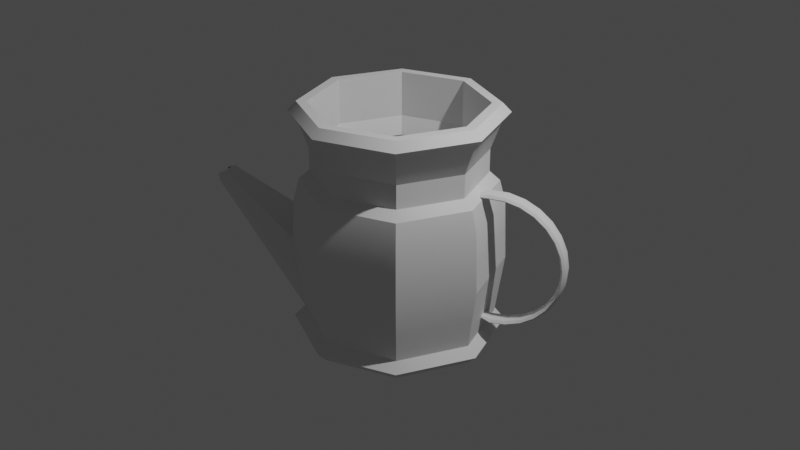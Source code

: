 # Source: wateringcan.blend  (saved by Blender 3.5.10; exported with 4.5.12 LTS)
import bpy
from mathutils import Matrix  # noqa: F401  (used for matrix-valued properties, if any)

bpy.ops.wm.read_factory_settings(use_empty=True)
scene = bpy.context.scene
scene.name = 'Scene'

# ---- collections
col_collection = bpy.data.collections.new('Collection'); scene.collection.children.link(col_collection)

# ---- node groups
ng_auto_smooth = bpy.data.node_groups.new('Auto Smooth', 'GeometryNodeTree')
_s = ng_auto_smooth.interface.new_socket(name='Geometry', in_out='OUTPUT', socket_type='NodeSocketGeometry')
_s = ng_auto_smooth.interface.new_socket(name='Geometry', in_out='INPUT', socket_type='NodeSocketGeometry')
_s = ng_auto_smooth.interface.new_socket(name='Angle', in_out='INPUT', socket_type='NodeSocketFloat')
_s.subtype = 'ANGLE'
_s.min_value = 0.0
_s.max_value = 3.142
ng_auto_smooth.is_modifier = True
_N = ng_auto_smooth.nodes; _L = ng_auto_smooth.links
n0 = _N.new('NodeGroupOutput'); n0.name = 'Group Output'; n0.location = (480, -100)
n1 = _N.new('NodeGroupInput'); n1.name = 'Group Input'; n1.location = (-420, -300)
n2 = _N.new('NodeGroupInput'); n2.name = 'Group Input.001'; n2.location = (-60, -100)
n3 = _N.new('GeometryNodeSetShadeSmooth'); n3.name = 'Set Shade Smooth'; n3.location = (120, -100)
n3.domain = 'EDGE'
n4 = _N.new('GeometryNodeSetShadeSmooth'); n4.name = 'Set Shade Smooth.001'; n4.location = (300, -100)
n5 = _N.new('GeometryNodeInputMeshEdgeAngle'); n5.name = 'Edge Angle'; n5.location = (-420, -220)
n6 = _N.new('GeometryNodeInputEdgeSmooth'); n6.name = 'Is Edge Smooth'; n6.location = (-60, -160)
n7 = _N.new('GeometryNodeInputShadeSmooth'); n7.name = 'Is Face Smooth'; n7.location = (-240, -340)
n8 = _N.new('FunctionNodeBooleanMath'); n8.name = 'Boolean Math'; n8.location = (-60, -220)
n9 = _N.new('FunctionNodeCompare'); n9.name = 'Compare'; n9.location = (-240, -180)
n9.operation = 'LESS_EQUAL'
_L.new(n5.outputs[0], n9.inputs[0])
_L.new(n4.outputs[0], n0.inputs[0])
_L.new(n1.outputs[1], n9.inputs[1])
_L.new(n9.outputs[0], n8.inputs[0])
_L.new(n7.outputs[0], n8.inputs[1])
_L.new(n2.outputs[0], n3.inputs[0])
_L.new(n6.outputs[0], n3.inputs[1])
_L.new(n3.outputs[0], n4.inputs[0])
_L.new(n8.outputs[0], n3.inputs[2])
n0.is_active_output = True

# ---- world
world_world = bpy.data.worlds.new('World'); scene.world = world_world
world_world.use_nodes = True; world_world.node_tree.nodes.clear()
_N = world_world.node_tree.nodes; _L = world_world.node_tree.links
n0 = _N.new('ShaderNodeOutputWorld'); n0.name = 'World Output'; n0.location = (300, 300)
n1 = _N.new('ShaderNodeBackground'); n1.name = 'Background'; n1.location = (10, 300)
n1.inputs[0].default_value = (0.05088, 0.05088, 0.05088, 1.0)
_L.new(n1.outputs[0], n0.inputs[0])
n0.is_active_output = True
world_world.color = (0.05088, 0.05088, 0.05088)
world_world.use_sun_shadow = False
world_world.sun_shadow_jitter_overblur = 0.0

# ---- cameras
cam_camera = bpy.data.cameras.new('Camera')
cam_camera.clip_end = 100.0
cam_camera.ortho_scale = 7.314

# ---- lights
light_light = bpy.data.lights.new('Light', 'POINT')
light_light.transmission_factor = 0.0
light_light.energy = 1000.0
light_light.shadow_soft_size = 0.1
light_light.shadow_maximum_resolution = 0.006
light_light.use_absolute_resolution = True

# ---- meshes
me_cylinder = bpy.data.meshes.new('Cylinder')
me_cylinder.from_pydata([(0.0, 1.0, -1.0), (0.0, 0.8939, 1.0), (0.7071, 0.7071, -1.0), (0.6321, 0.6321, 1.0), (1.0, 0.0, -1.0), (0.8939, 0.0, 1.0), (0.7071, -0.7071, -1.0), (0.6321, -0.6321, 1.0), (0.0, -1.0, -1.0), (0.0, -0.8939, 1.0), (-0.7071, -0.7071, -1.0), (-0.6321, -0.6321, 1.0), (-1.0, 0.0, -1.0), (-0.8939, 0.0, 1.0), (-0.7071, 0.7071, -1.0), (-0.6321, 0.6321, 1.0), (-6.718e-10, 1.09, -0.3333), (-2.309e-09, 1.002, 0.3518), (0.7088, 0.7088, 0.3518), (0.7709, 0.7709, -0.3333), (1.002, 0.0, 0.3518), (1.09, 0.0, -0.3333), (0.7088, -0.7088, 0.3518), (0.7709, -0.7709, -0.3333), (-2.309e-09, -1.002, 0.3518), (-6.718e-10, -1.09, -0.3333), (-0.7088, -0.7088, 0.3518), (-0.9677, -0.6262, -0.2897), (-1.002, 0.0, 0.3518), (-1.119, -0.1856, -0.2883), (-0.7088, 0.7088, 0.3518), (-0.7709, 0.7709, -0.3333), (0.7828, 0.7828, -0.9163), (1.107, 0.0, -0.9163), (0.7828, -0.7828, -0.9163), (-7.974e-10, -1.107, -0.9163), (-0.7828, -0.7828, -0.9163), (-1.107, 0.0, -0.9163), (-0.7828, 0.7828, -0.9163), (-7.974e-10, 1.107, -0.9163), (7.14e-10, 1.064, 0.1667), (0.7523, 0.7523, 0.1667), (1.064, 0.0, 0.1667), (0.7523, -0.7523, 0.1667), (7.14e-10, -1.064, 0.1667), (-0.7523, -0.7523, 0.1667), (-1.064, 0.0, 0.1667), (-0.7523, 0.7523, 0.1667), (0.0, 1.0, -0.8419), (0.7071, 0.7071, -0.8419), (1.0, 0.0, -0.8419), (0.7071, -0.7071, -0.8419), (0.0, -1.0, -0.8419), (-0.7264, -0.6768, -0.8431), (-1.0, -0.0006099, -0.8412), (-0.7071, 0.7071, -0.8419), (-1.964e-09, 0.8243, 0.4673), (0.5829, 0.5829, 0.4673), (0.8243, 0.0, 0.4673), (0.5829, -0.5829, 0.4673), (-1.964e-09, -0.8243, 0.4673), (-0.5829, -0.5829, 0.4673), (-0.8243, 0.0, 0.4673), (-0.5829, 0.5829, 0.4673), (-6.442e-10, 1.086, 0.9277), (0.7682, 0.7682, 0.9277), (1.086, 0.0, 0.9277), (0.7682, -0.7682, 0.9277), (-6.442e-10, -1.086, 0.9277), (-0.7682, -0.7682, 0.9277), (-1.086, 0.0, 0.9277), (-0.7682, 0.7682, 0.9277), (0.7071, 0.7071, 0.851), (1.0, 0.0, 0.851), (0.7071, -0.7071, 0.851), (0.0, -1.0, 0.851), (-0.7071, -0.7071, 0.851), (-1.0, 0.0, 0.851), (-0.7071, 0.7071, 0.851), (0.0, 1.0, 0.851), (0.7071, 0.7071, 1.0), (0.0, 1.0, 1.0), (1.0, 0.0, 1.0), (0.7071, -0.7071, 1.0), (0.0, -1.0, 1.0), (-0.7071, -0.7071, 1.0), (-1.0, 0.0, 1.0), (-0.7071, 0.7071, 1.0), (0.6321, 0.6321, -0.9391), (0.0, 0.8939, -0.9391), (0.8939, 0.0, -0.9391), (0.6321, -0.6321, -0.9391), (0.0, -0.8939, -0.9391), (-0.6321, -0.6321, -0.9391), (-0.8939, 0.0, -0.9391), (-0.6321, 0.6321, -0.9391), (-1.045, -0.0006099, -0.5872), (1.045, 0.0, -0.5876), (0.739, 0.739, -0.5876), (-0.8582, -0.3423, -0.8419), (-3.359e-10, 1.045, -0.5876), (-1.027, -0.4072, -0.2884), (-0.8582, -0.3423, 1.0), (-0.8582, -0.3423, -1.0), (-0.7672, -0.306, -0.9391), (-3.359e-10, -1.045, -0.5876), (-0.9324, -0.3719, 0.9277), (-0.9501, -0.3789, -0.9163), (-0.7074, -0.2822, 0.4673), (-0.7672, -0.306, 1.0), (0.739, -0.739, -0.5876), (-0.8602, -0.3431, 0.3518), (-0.913, -0.3642, 0.1667), (-0.8582, -0.3423, 0.851), (-0.7644, -0.7149, -0.5891), (-0.739, 0.739, -0.5876), (-1.407, 0.1941, 1.343), (-1.5, 0.1839, 1.46), (-1.305, 0.163, 1.425), (-1.363, -0.1793, 1.327), (-1.387, -0.1852, 1.336), (-1.251, -0.1089, 1.418), (-1.221, -0.008434, 1.413), (-1.529, -0.1726, 1.459), (-1.599, -0.09476, 1.47), (-1.59, 0.1096, 1.469), (-1.38, -0.2433, 1.472), (-1.496, -0.2049, 1.504), (-1.892, -0.7422, 0.1407), (-1.918, -0.6785, 0.1404), (-1.914, -0.8394, 0.1243), (-1.907, -0.8334, 0.08193), (-1.977, -0.6894, 0.1241), (-1.967, -0.6883, 0.08193), (-1.938, -0.7579, 0.08212), (-1.864, -0.8097, 0.1404), (-1.868, -0.732, 0.1485), (-1.902, -0.6475, 0.1482), (-1.901, -0.8642, 0.1239), (-1.893, -0.8555, 0.05454), (-1.985, -0.6626, 0.1239), (-1.972, -0.6626, 0.05454), (-1.934, -0.7562, 0.05479), (-1.83, -0.8218, 0.1482), (-1.046, -0.0008516, -0.5907), (-1.001, -0.0008516, -0.8447), (-1.152, -0.09901, -0.2916), (-1.986, -0.6629, 0.1204), (-1.973, -0.6629, 0.05106), (-1.903, -0.6477, 0.1447), (-1.978, -0.6896, 0.1206), (-1.919, -0.6788, 0.1369), (0.8536, 0.3536, -1.0), (0.8536, 0.3536, 1.0), (0.9305, 0.3854, -0.3333), (0.8556, 0.3544, 0.3518), (0.9449, 0.3914, -0.9163), (0.9081, 0.3761, 0.1667), (0.8536, 0.3536, -0.8419), (0.7036, 0.2914, 0.4673), (0.9274, 0.3841, 0.9277), (0.8536, 0.3536, 0.851), (0.763, 0.3161, 1.0), (0.763, 0.3161, -0.9391), (0.892, 0.3695, -0.5876), (0.7616, 0.7616, -0.08333), (1.077, 0.0, -0.08333), (0.7616, -0.7616, -0.08333), (2.109e-11, -1.077, -0.08333), (-0.86, -0.6892, -0.06152), (-1.091, -0.09282, -0.06084), (-0.7616, 0.7616, -0.08333), (2.109e-11, 1.077, -0.08333), (-0.9699, -0.3857, -0.06087), (0.9193, 0.3808, -0.08333), (0.932, 0.3819, -0.3333), (0.932, 0.3819, -0.3333)], [(132, 133)], [(64, 81, 80, 65), (160, 153, 82, 66), (66, 82, 83, 67), (67, 83, 84, 68), (68, 84, 85, 69), (106, 102, 86, 70), (15, 13, 94, 95), (70, 86, 87, 71), (71, 87, 81, 64), (0, 2, 152, 4, 6, 8, 10, 103, 12, 14), (115, 31, 16, 100), (47, 30, 17, 40), (96, 29, 31, 115), (46, 28, 30, 47), (101, 29, 137, 136), (112, 111, 28, 46), (105, 25, 27, 114), (44, 24, 26, 45), (110, 23, 25, 105), (43, 22, 24, 44), (97, 21, 23, 110), (42, 20, 22, 43), (157, 155, 20, 42), (100, 16, 19, 98), (40, 17, 18, 41), (0, 39, 32, 2), (152, 156, 33, 4), (4, 33, 34, 6), (6, 34, 35, 8), (8, 35, 36, 10), (103, 107, 37, 12), (12, 37, 38, 14), (14, 38, 39, 0), (172, 40, 41, 165), (174, 157, 42, 166), (166, 42, 43, 167), (167, 43, 44, 168), (168, 44, 45, 169), (173, 112, 46, 170), (170, 46, 47, 171), (171, 47, 40, 172), (39, 48, 49, 32), (156, 158, 50, 33), (33, 50, 51, 34), (34, 51, 52, 35), (35, 52, 53, 36), (107, 99, 54, 37), (37, 54, 55, 38), (38, 55, 48, 39), (30, 63, 56, 17), (28, 62, 63, 30), (111, 108, 62, 28), (24, 60, 61, 26), (22, 59, 60, 24), (20, 58, 59, 22), (155, 159, 58, 20), (17, 56, 57, 18), (78, 71, 64, 79), (77, 70, 71, 78), (113, 106, 70, 77), (75, 68, 69, 76), (74, 67, 68, 75), (73, 66, 67, 74), (161, 160, 66, 73), (79, 64, 65, 72), (56, 79, 72, 57), (159, 161, 73, 58), (58, 73, 74, 59), (59, 74, 75, 60), (60, 75, 76, 61), (108, 113, 77, 62), (62, 77, 78, 63), (63, 78, 79, 56), (1, 3, 80, 81), (162, 5, 82, 153), (5, 7, 83, 82), (7, 9, 84, 83), (9, 11, 85, 84), (109, 13, 86, 102), (13, 15, 87, 86), (15, 1, 81, 87), (88, 89, 95, 94, 104, 93, 92, 91, 90, 163), (11, 9, 92, 93), (7, 5, 90, 91), (3, 1, 89, 88), (1, 15, 95, 89), (109, 11, 93, 104), (9, 7, 91, 92), (162, 3, 88, 163), (54, 99, 142, 141), (52, 105, 114, 53), (51, 110, 105, 52), (50, 97, 110, 51), (158, 164, 97, 50), (76, 69, 106, 113), (61, 76, 113, 108), (10, 36, 107, 103), (48, 100, 98, 49), (13, 109, 104, 94), (169, 45, 112, 173), (36, 53, 99, 107), (45, 26, 111, 112), (27, 101, 136, 143), (69, 85, 102, 106), (11, 109, 102, 85), (29, 96, 144, 146), (55, 115, 100, 48), (54, 96, 115, 55), (26, 61, 108, 111), (114, 27, 143, 138), (141, 133, 150, 147), (53, 114, 138, 139), (99, 53, 139, 142), (129, 128, 136, 137), (130, 131, 139, 138), (151, 129, 137, 147, 150), (134, 133, 141, 142), (135, 130, 138, 143), (128, 135, 143, 136), (131, 134, 142, 139), (144, 145, 148, 147), (146, 144, 147, 149), (49, 98, 164, 158), (54, 141, 148, 145), (96, 54, 145, 144), (141, 140, 147, 148), (137, 29, 146, 149), (5, 162, 163, 90), (3, 162, 153, 80), (57, 72, 161, 159), (72, 65, 160, 161), (18, 57, 159, 155), (32, 49, 158, 156), (165, 41, 157, 174), (2, 32, 156, 152), (41, 18, 155, 157), (19, 175, 164, 98), (65, 80, 153, 160), (19, 165, 174, 154), (27, 169, 173, 101), (31, 171, 172, 16), (29, 170, 171, 31), (101, 173, 170, 29), (25, 168, 169, 27), (23, 167, 168, 25), (21, 166, 167, 23), (154, 174, 166, 21, 176), (16, 172, 165, 19), (21, 175, 19, 154, 176), (164, 175, 21, 97)])
me_cylinder.polygons.foreach_set('use_smooth', [True] * 150)
_uv = me_cylinder.uv_layers.new(name='UVMap')
_uv.uv.foreach_set('vector', [0.358, 0.2781, 0.3626, 0.2889, 0.289, 0.3625, 0.2781, 0.358, 0.2781, 0.4145, 0.289, 0.4145, 0.289, 0.4665, 0.2781, 0.471, 0.2781, 0.471, 0.289, 0.4665, 0.3626, 0.5401, 0.358, 0.5509, 0.358, 0.5509, 0.3626, 0.5401, 0.4666, 0.5401, 0.471, 0.5509, 0.471, 0.5509, 0.4666, 0.5401, 0.5402, 0.4665, 0.5509, 0.471, 0.5509, 0.4127, 0.5402, 0.4128, 0.5402, 0.3625, 0.5509, 0.358, 0.7755, 0.7944, 0.7098, 0.7934, 0.7098, 0.5298, 0.7755, 0.5308, 0.5509, 0.358, 0.5402, 0.3625, 0.4666, 0.2889, 0.471, 0.2781, 0.471, 0.2781, 0.4666, 0.2889, 0.3626, 0.2889, 0.358, 0.2781, 0.01344, 0.08701, 0.08701, 0.01344, 0.139, 0.01344, 0.191, 0.01344, 0.2646, 0.08701, 0.2646, 0.191, 0.191, 0.2646, 0.1374, 0.2646, 0.08701, 0.2646, 0.01344, 0.191, 0.2923, 0.6626, 0.2575, 0.6643, 0.2591, 0.5509, 0.2938, 0.5539, 0.1897, 0.6621, 0.1648, 0.6587, 0.1663, 0.5545, 0.1912, 0.5515, 0.2933, 0.741, 0.253, 0.7596, 0.2575, 0.6643, 0.2923, 0.6626, 0.1908, 0.7419, 0.1659, 0.7339, 0.1648, 0.6587, 0.1897, 0.6621, 0.5961, 0.929, 0.5635, 0.9287, 0.5817, 0.806, 0.5941, 0.8061, 0.03066, 0.6736, 0.005766, 0.6788, 0.008861, 0.6446, 0.03395, 0.6373, 0.127, 0.8242, 0.09212, 0.8256, 0.09014, 0.6802, 0.13, 0.7112, 0.02455, 0.8229, 0.0, 0.8195, 0.002467, 0.7153, 0.02716, 0.7123, 0.13, 0.9041, 0.09528, 0.9089, 0.09212, 0.8256, 0.127, 0.8242, 0.02763, 0.9042, 0.002906, 0.8961, 0.0, 0.8195, 0.02455, 0.8229, 0.456, 0.6334, 0.4214, 0.6311, 0.4226, 0.5509, 0.4572, 0.5566, 0.3535, 0.6325, 0.3284, 0.6357, 0.3296, 0.562, 0.3547, 0.5542, 0.3535, 0.6878, 0.3284, 0.6878, 0.3284, 0.6357, 0.3535, 0.6325, 0.4572, 0.8191, 0.4226, 0.8248, 0.4214, 0.7445, 0.456, 0.7422, 0.3547, 0.8215, 0.3296, 0.8137, 0.3284, 0.7399, 0.3535, 0.7431, 0.01344, 0.08701, 0.0, 0.08144, 0.08144, 1.62e-08, 0.08701, 0.01344, 0.139, 0.01344, 0.139, 1.62e-08, 0.1966, 0.0, 0.191, 0.01344, 0.191, 0.01344, 0.1966, 0.0, 0.2781, 0.08144, 0.2646, 0.08701, 0.2646, 0.08701, 0.2781, 0.08144, 0.2781, 0.1966, 0.2646, 0.191, 0.2646, 0.191, 0.2781, 0.1966, 0.1966, 0.2781, 0.191, 0.2646, 0.1374, 0.2646, 0.1372, 0.2781, 0.08144, 0.2781, 0.08701, 0.2646, 0.08701, 0.2646, 0.08144, 0.2781, 1.62e-08, 0.1966, 0.01344, 0.191, 0.01344, 0.191, 1.62e-08, 0.1966, 0.0, 0.08144, 0.01344, 0.08701, 0.3887, 0.8231, 0.3547, 0.8215, 0.3535, 0.7431, 0.3874, 0.7438, 0.3874, 0.6878, 0.3535, 0.6878, 0.3535, 0.6325, 0.3874, 0.6318, 0.3874, 0.6318, 0.3535, 0.6325, 0.3547, 0.5542, 0.3887, 0.5526, 0.06145, 0.9066, 0.02763, 0.9042, 0.02455, 0.8229, 0.05833, 0.8242, 0.05833, 0.8242, 0.02455, 0.8229, 0.02716, 0.7123, 0.05865, 0.6963, 0.06131, 0.668, 0.03066, 0.6736, 0.03395, 0.6373, 0.06395, 0.6388, 0.2219, 0.7507, 0.1908, 0.7419, 0.1897, 0.6621, 0.2236, 0.6632, 0.2236, 0.6632, 0.1897, 0.6621, 0.1912, 0.5515, 0.2252, 0.5512, 0.3595, 0.0, 0.3651, 0.01344, 0.2916, 0.087, 0.2781, 0.08144, 0.2781, 0.139, 0.2916, 0.139, 0.2916, 0.191, 0.2781, 0.1966, 0.2781, 0.1966, 0.2916, 0.191, 0.3651, 0.2646, 0.3595, 0.2781, 0.3595, 0.2781, 0.3651, 0.2646, 0.4692, 0.2646, 0.4747, 0.2781, 0.4747, 0.2781, 0.4692, 0.2646, 0.5436, 0.1862, 0.5561, 0.1966, 0.5561, 0.1372, 0.5427, 0.1374, 0.5428, 0.08706, 0.5561, 0.08144, 0.5561, 0.08144, 0.5428, 0.08706, 0.4692, 0.01344, 0.4747, 0.0, 0.4747, 0.0, 0.4692, 0.01344, 0.3651, 0.01344, 0.3595, 0.0, 0.729, 0.2781, 0.7198, 0.3004, 0.6341, 0.3004, 0.6247, 0.2781, 0.8027, 0.3518, 0.7805, 0.361, 0.7198, 0.3004, 0.729, 0.2781, 0.8027, 0.4023, 0.7805, 0.4026, 0.7805, 0.361, 0.8027, 0.3518, 0.729, 0.5298, 0.7198, 0.5074, 0.7805, 0.4468, 0.8027, 0.4561, 0.6247, 0.5298, 0.6341, 0.5074, 0.7198, 0.5074, 0.729, 0.5298, 0.5509, 0.4561, 0.5734, 0.4468, 0.6341, 0.5074, 0.6247, 0.5298, 0.5509, 0.4039, 0.5734, 0.4039, 0.5734, 0.4468, 0.5509, 0.4561, 0.6247, 0.2781, 0.6341, 0.3004, 0.5734, 0.361, 0.5509, 0.3518, 0.01086, 0.4665, 0.0, 0.471, 0.0, 0.358, 0.01086, 0.3625, 0.08443, 0.5401, 0.07993, 0.5509, 0.0, 0.471, 0.01086, 0.4665, 0.1348, 0.5401, 0.1346, 0.5509, 0.07993, 0.5509, 0.08443, 0.5401, 0.86, 0.3544, 0.8711, 0.3503, 0.8711, 0.4633, 0.86, 0.4584, 0.262, 0.3625, 0.2729, 0.358, 0.2729, 0.471, 0.262, 0.4665, 0.1885, 0.2889, 0.193, 0.2781, 0.2729, 0.358, 0.262, 0.3625, 0.1364, 0.2889, 0.1364, 0.2781, 0.193, 0.2781, 0.1885, 0.2889, 0.01086, 0.3625, 0.0, 0.358, 0.07993, 0.2781, 0.08443, 0.2889, 0.4918, 0.573, 0.5441, 0.5509, 0.5452, 0.6246, 0.4928, 0.6337, 0.4928, 0.6766, 0.5452, 0.6766, 0.5452, 0.7286, 0.4928, 0.7195, 0.4928, 0.7195, 0.5452, 0.7286, 0.5441, 0.8021, 0.4918, 0.78, 0.8027, 0.2999, 0.8553, 0.2781, 0.86, 0.3544, 0.8066, 0.3628, 0.8066, 0.3628, 0.86, 0.3544, 0.86, 0.4584, 0.8066, 0.4485, 0.8046, 0.4786, 0.8576, 0.4948, 0.8553, 0.529, 0.8027, 0.5068, 0.925, 0.4357, 0.8724, 0.457, 0.8711, 0.3821, 0.924, 0.3739, 0.924, 0.3739, 0.8711, 0.3821, 0.8724, 0.2781, 0.925, 0.2882, 0.3681, 0.3022, 0.3023, 0.368, 0.289, 0.3625, 0.3626, 0.2889, 0.3023, 0.4145, 0.3023, 0.461, 0.289, 0.4665, 0.289, 0.4145, 0.3023, 0.461, 0.3681, 0.5268, 0.3626, 0.5401, 0.289, 0.4665, 0.3681, 0.5268, 0.4611, 0.5268, 0.4666, 0.5401, 0.3626, 0.5401, 0.4611, 0.5268, 0.5268, 0.461, 0.5402, 0.4665, 0.4666, 0.5401, 0.5268, 0.413, 0.5268, 0.368, 0.5402, 0.3625, 0.5402, 0.4128, 0.5268, 0.368, 0.4611, 0.3022, 0.4666, 0.2889, 0.5402, 0.3625, 0.4611, 0.3022, 0.3681, 0.3022, 0.3626, 0.2889, 0.4666, 0.2889, 0.7755, 0.5956, 0.8412, 0.5298, 0.9342, 0.5298, 1.0, 0.5956, 1.0, 0.6406, 1.0, 0.6886, 0.9342, 0.7543, 0.8412, 0.7543, 0.7755, 0.6886, 0.7755, 0.6421, 0.6168, 0.7934, 0.5509, 0.7944, 0.5509, 0.5308, 0.6168, 0.5298, 0.8735, 0.001839, 0.9404, 0.0, 0.9404, 0.2635, 0.8735, 0.2653, 0.7173, 0.2633, 0.6244, 0.2631, 0.6244, 0.0, 0.7173, 0.0002315, 0.6244, 0.2631, 0.5561, 0.2671, 0.5561, 0.004039, 0.6244, 0.0, 0.6647, 0.7934, 0.6168, 0.7934, 0.6168, 0.5298, 0.6647, 0.5298, 0.7805, 0.001789, 0.8735, 0.001839, 0.8735, 0.2653, 0.7805, 0.2653, 0.7489, 0.2655, 0.7173, 0.2633, 0.7173, 0.0002315, 0.7489, 0.002415, 0.8746, 0.911, 0.8243, 0.911, 0.8286, 0.7543, 0.8423, 0.7544, 0.1619, 0.8228, 0.127, 0.8242, 0.13, 0.7112, 0.1648, 0.715, 0.1648, 0.8992, 0.13, 0.9041, 0.127, 0.8242, 0.1619, 0.8228, 0.4907, 0.6358, 0.456, 0.6334, 0.4572, 0.5566, 0.4918, 0.5623, 0.4907, 0.6878, 0.456, 0.6878, 0.456, 0.6334, 0.4907, 0.6358, 0.1885, 0.5401, 0.193, 0.5509, 0.1346, 0.5509, 0.1348, 0.5401, 0.8066, 0.4485, 0.86, 0.4584, 0.8576, 0.4948, 0.8046, 0.4786, 0.191, 0.2646, 0.1966, 0.2781, 0.1372, 0.2781, 0.1374, 0.2646, 0.4918, 0.8134, 0.4572, 0.8191, 0.456, 0.7422, 0.4907, 0.7398, 0.7098, 0.7934, 0.6647, 0.7934, 0.6647, 0.5298, 0.7098, 0.5298, 0.05865, 0.6963, 0.02716, 0.7123, 0.03066, 0.6736, 0.06131, 0.668, 0.5561, 0.1966, 0.5436, 0.1862, 0.5427, 0.1374, 0.5561, 0.1372, 0.02716, 0.7123, 0.002467, 0.7153, 0.005766, 0.6788, 0.03066, 0.6736, 0.6267, 0.9253, 0.5961, 0.929, 0.5941, 0.8061, 0.6073, 0.8062, 0.5509, 0.471, 0.5402, 0.4665, 0.5402, 0.4128, 0.5509, 0.4127, 0.5268, 0.461, 0.5268, 0.413, 0.5402, 0.4128, 0.5402, 0.4665, 0.6379, 0.7944, 0.6377, 0.8391, 0.6379, 0.8396, 0.6267, 0.8002, 0.327, 0.6608, 0.2923, 0.6626, 0.2938, 0.5539, 0.3284, 0.5568, 0.328, 0.7358, 0.2933, 0.741, 0.2923, 0.6626, 0.327, 0.6608, 0.8027, 0.4561, 0.7805, 0.4468, 0.7805, 0.4026, 0.8027, 0.4023, 0.13, 0.7112, 0.09014, 0.6802, 0.0287, 0.5782, 0.03158, 0.5711, 0.04281, 0.5528, 0.03886, 0.5546, 0.03361, 0.5532, 0.03387, 0.5509, 0.1648, 0.715, 0.13, 0.7112, 0.03158, 0.5711, 0.04107, 0.572, 0.8243, 0.911, 0.7755, 0.9101, 0.814, 0.7544, 0.8286, 0.7543, 0.5848, 0.8024, 0.5941, 0.8025, 0.5941, 0.8061, 0.5817, 0.806, 0.03175, 0.5684, 0.03756, 0.5691, 0.04107, 0.572, 0.03158, 0.5711, 0.5848, 0.8023, 0.5848, 0.8024, 0.5817, 0.806, 0.5794, 0.7948, 0.5832, 0.7944, 0.03821, 0.5615, 0.03886, 0.5546, 0.04281, 0.5528, 0.04193, 0.5621, 0.6041, 0.8026, 0.6053, 0.7948, 0.6091, 0.7951, 0.6073, 0.8062, 0.5941, 0.8025, 0.6041, 0.8026, 0.6073, 0.8062, 0.5941, 0.8061, 0.03756, 0.5691, 0.03821, 0.5615, 0.04193, 0.5621, 0.04107, 0.572, 0.2938, 0.7411, 0.3284, 0.7359, 0.2055, 0.8914, 0.196, 0.8928, 0.2531, 0.759, 0.2938, 0.7411, 0.196, 0.8928, 0.1929, 0.8817, 0.4907, 0.7398, 0.456, 0.7422, 0.456, 0.6878, 0.4907, 0.6878, 0.2772, 0.2784, 0.2732, 0.4379, 0.2729, 0.4376, 0.2769, 0.2781, 0.2933, 0.741, 0.328, 0.7358, 0.3284, 0.7359, 0.2938, 0.7411, 0.2732, 0.4379, 0.2772, 0.4466, 0.2769, 0.4463, 0.2729, 0.4376, 0.5817, 0.806, 0.5635, 0.9287, 0.5509, 0.929, 0.5817, 0.8059, 0.7805, 0.2677, 0.7489, 0.2655, 0.7489, 0.002415, 0.7805, 0.004598, 0.3023, 0.368, 0.3023, 0.4145, 0.289, 0.4145, 0.289, 0.3625, 0.4928, 0.6337, 0.5452, 0.6246, 0.5452, 0.6766, 0.4928, 0.6766, 0.08443, 0.2889, 0.07993, 0.2781, 0.1364, 0.2781, 0.1364, 0.2889, 0.5509, 0.3518, 0.5734, 0.361, 0.5734, 0.4039, 0.5509, 0.4039, 0.2781, 0.08144, 0.2916, 0.087, 0.2916, 0.139, 0.2781, 0.139, 0.3874, 0.7438, 0.3535, 0.7431, 0.3535, 0.6878, 0.3874, 0.6878, 0.08701, 0.01344, 0.08144, 1.62e-08, 0.139, 1.62e-08, 0.139, 0.01344, 0.3535, 0.7431, 0.3284, 0.7399, 0.3284, 0.6878, 0.3535, 0.6878, 0.4214, 0.7445, 0.4214, 0.6873, 0.456, 0.6878, 0.456, 0.7422, 0.2781, 0.358, 0.289, 0.3625, 0.289, 0.4145, 0.2781, 0.4145, 0.4214, 0.7445, 0.3874, 0.7438, 0.3874, 0.6878, 0.4214, 0.6878, 0.09014, 0.6802, 0.05865, 0.6963, 0.06131, 0.668, 0.09196, 0.6624, 0.2575, 0.6643, 0.2236, 0.6632, 0.2252, 0.5512, 0.2591, 0.5509, 0.253, 0.7596, 0.2219, 0.7507, 0.2236, 0.6632, 0.2575, 0.6643, 0.09196, 0.6624, 0.06131, 0.668, 0.06395, 0.6388, 0.09395, 0.6403, 0.09212, 0.8256, 0.05833, 0.8242, 0.05865, 0.6963, 0.09014, 0.6802, 0.09528, 0.9089, 0.06145, 0.9066, 0.05833, 0.8242, 0.09212, 0.8256, 0.4214, 0.6311, 0.3874, 0.6318, 0.3887, 0.5526, 0.4226, 0.5509, 0.4214, 0.6878, 0.3874, 0.6878, 0.3874, 0.6318, 0.4214, 0.6311, 0.4214, 0.6873, 0.4226, 0.8248, 0.3887, 0.8231, 0.3874, 0.7438, 0.4214, 0.7445, 0.4214, 0.6311, 0.4214, 0.6873, 0.4214, 0.7445, 0.4214, 0.6878, 0.4214, 0.6873, 0.456, 0.6878, 0.4214, 0.6873, 0.4214, 0.6311, 0.456, 0.6334])
me_cylinder.update()
me_cylinder_001 = bpy.data.meshes.new('Cylinder.001')
me_cylinder_001.from_pydata([(-1.42e-06, 0.0201, -3.01), (1.462e-05, 0.041, 2.893), (0.01421, 0.01421, -3.01), (0.02911, 0.02908, 2.889), (0.0201, -3.418e-07, -3.01), (0.04115, 0.0001252, 2.885), (0.01421, -0.01421, -3.01), (0.02909, -0.0289, 2.883), (-1.42e-06, -0.0201, -3.01), (-1.754e-05, -0.041, 2.884), (-0.01421, -0.01421, -3.01), (-0.02911, -0.02908, 2.888), (-0.0201, -3.44e-07, -3.01), (-0.04116, -0.000125, 2.892), (-0.01421, 0.01421, -3.01), (-0.02909, 0.0289, 2.894), (-1.431e-06, 0.07156, -2.572), (-1.431e-06, 0.07156, -2.204), (-1.431e-06, 0.07156, -1.835), (-1.431e-06, 0.07156, -1.466), (-1.431e-06, 0.07156, -1.098), (-1.431e-06, 0.07156, -0.7292), (-1.431e-06, 0.07156, -0.3605), (-1.431e-06, 0.07156, 0.008086), (-1.431e-06, 0.07156, 0.3767), (-1.431e-06, 0.07156, 0.7454), (-1.431e-06, 0.07156, 1.114), (-1.431e-06, 0.07156, 1.483), (-1.431e-06, 0.07156, 1.851), (-1.431e-06, 0.07156, 2.22), (-1.431e-06, 0.07156, 2.589), (0.0506, 0.0506, 2.589), (0.0506, 0.0506, 2.22), (0.0506, 0.0506, 1.851), (0.0506, 0.0506, 1.483), (0.0506, 0.0506, 1.114), (0.0506, 0.0506, 0.7454), (0.0506, 0.0506, 0.3767), (0.0506, 0.0506, 0.008086), (0.0506, 0.0506, -0.3605), (0.0506, 0.0506, -0.7292), (0.0506, 0.0506, -1.098), (0.0506, 0.0506, -1.466), (0.0506, 0.0506, -1.835), (0.0506, 0.0506, -2.204), (0.0506, 0.0506, -2.572), (0.07156, 5.478e-11, 2.589), (0.07156, 5.478e-11, 2.22), (0.07156, 5.478e-11, 1.851), (0.07156, 5.478e-11, 1.483), (0.07156, 5.478e-11, 1.114), (0.07156, 5.478e-11, 0.7454), (0.07156, 5.478e-11, 0.3767), (0.07156, 5.478e-11, 0.008086), (0.07156, 5.478e-11, -0.3605), (0.07156, 5.478e-11, -0.7292), (0.07156, 5.478e-11, -1.098), (0.07156, 5.478e-11, -1.466), (0.07156, 5.478e-11, -1.835), (0.07156, 5.478e-11, -2.204), (0.07156, 5.478e-11, -2.572), (0.0506, -0.0506, 2.589), (0.0506, -0.0506, 2.22), (0.0506, -0.0506, 1.851), (0.0506, -0.0506, 1.483), (0.0506, -0.0506, 1.114), (0.0506, -0.0506, 0.7454), (0.0506, -0.0506, 0.3767), (0.0506, -0.0506, 0.008086), (0.0506, -0.0506, -0.3605), (0.0506, -0.0506, -0.7292), (0.0506, -0.0506, -1.098), (0.0506, -0.0506, -1.466), (0.0506, -0.0506, -1.835), (0.0506, -0.0506, -2.204), (0.0506, -0.0506, -2.572), (-1.431e-06, -0.07156, 2.589), (-1.431e-06, -0.07156, 2.22), (-1.431e-06, -0.07156, 1.851), (-1.431e-06, -0.07156, 1.483), (-1.431e-06, -0.07156, 1.114), (-1.431e-06, -0.07156, 0.7454), (-1.431e-06, -0.07156, 0.3767), (-1.431e-06, -0.07156, 0.008086), (-1.431e-06, -0.07156, -0.3605), (-1.431e-06, -0.07156, -0.7292), (-1.431e-06, -0.07156, -1.098), (-1.431e-06, -0.07156, -1.466), (-1.431e-06, -0.07156, -1.835), (-1.431e-06, -0.07156, -2.204), (-1.431e-06, -0.07156, -2.572), (-0.0506, -0.0506, 2.589), (-0.0506, -0.0506, 2.22), (-0.0506, -0.0506, 1.851), (-0.0506, -0.0506, 1.483), (-0.0506, -0.0506, 1.114), (-0.0506, -0.0506, 0.7454), (-0.0506, -0.0506, 0.3767), (-0.0506, -0.0506, 0.008086), (-0.0506, -0.0506, -0.3605), (-0.0506, -0.0506, -0.7292), (-0.0506, -0.0506, -1.098), (-0.0506, -0.0506, -1.466), (-0.0506, -0.0506, -1.835), (-0.0506, -0.0506, -2.204), (-0.0506, -0.0506, -2.572), (-0.07156, 5.478e-11, 2.589), (-0.07156, 5.478e-11, 2.22), (-0.07156, 5.478e-11, 1.851), (-0.07156, 5.478e-11, 1.483), (-0.07156, 5.478e-11, 1.114), (-0.07156, 5.478e-11, 0.7454), (-0.07156, 5.478e-11, 0.3767), (-0.07156, 5.478e-11, 0.008086), (-0.07156, 5.478e-11, -0.3605), (-0.07156, 5.478e-11, -0.7292), (-0.07156, 5.478e-11, -1.098), (-0.07156, 5.478e-11, -1.466), (-0.07156, 5.478e-11, -1.835), (-0.07156, 5.478e-11, -2.204), (-0.07156, 5.478e-11, -2.572), (-0.0506, 0.0506, 2.589), (-0.0506, 0.0506, 2.22), (-0.0506, 0.0506, 1.851), (-0.0506, 0.0506, 1.483), (-0.0506, 0.0506, 1.114), (-0.0506, 0.0506, 0.7454), (-0.0506, 0.0506, 0.3767), (-0.0506, 0.0506, 0.008086), (-0.0506, 0.0506, -0.3605), (-0.0506, 0.0506, -0.7292), (-0.0506, 0.0506, -1.098), (-0.0506, 0.0506, -1.466), (-0.0506, 0.0506, -1.835), (-0.0506, 0.0506, -2.204), (-0.0506, 0.0506, -2.572)], [], [(30, 1, 3, 31), (31, 3, 5, 46), (46, 5, 7, 61), (61, 7, 9, 76), (76, 9, 11, 91), (91, 11, 13, 106), (3, 1, 15, 13, 11, 9, 7, 5), (106, 13, 15, 121), (121, 15, 1, 30), (0, 2, 4, 6, 8, 10, 12, 14), (14, 135, 16, 0), (135, 134, 17, 16), (134, 133, 18, 17), (133, 132, 19, 18), (132, 131, 20, 19), (131, 130, 21, 20), (130, 129, 22, 21), (129, 128, 23, 22), (128, 127, 24, 23), (127, 126, 25, 24), (126, 125, 26, 25), (125, 124, 27, 26), (124, 123, 28, 27), (123, 122, 29, 28), (122, 121, 30, 29), (12, 120, 135, 14), (120, 119, 134, 135), (119, 118, 133, 134), (118, 117, 132, 133), (117, 116, 131, 132), (116, 115, 130, 131), (115, 114, 129, 130), (114, 113, 128, 129), (113, 112, 127, 128), (112, 111, 126, 127), (111, 110, 125, 126), (110, 109, 124, 125), (109, 108, 123, 124), (108, 107, 122, 123), (107, 106, 121, 122), (10, 105, 120, 12), (105, 104, 119, 120), (104, 103, 118, 119), (103, 102, 117, 118), (102, 101, 116, 117), (101, 100, 115, 116), (100, 99, 114, 115), (99, 98, 113, 114), (98, 97, 112, 113), (97, 96, 111, 112), (96, 95, 110, 111), (95, 94, 109, 110), (94, 93, 108, 109), (93, 92, 107, 108), (92, 91, 106, 107), (8, 90, 105, 10), (90, 89, 104, 105), (89, 88, 103, 104), (88, 87, 102, 103), (87, 86, 101, 102), (86, 85, 100, 101), (85, 84, 99, 100), (84, 83, 98, 99), (83, 82, 97, 98), (82, 81, 96, 97), (81, 80, 95, 96), (80, 79, 94, 95), (79, 78, 93, 94), (78, 77, 92, 93), (77, 76, 91, 92), (6, 75, 90, 8), (75, 74, 89, 90), (74, 73, 88, 89), (73, 72, 87, 88), (72, 71, 86, 87), (71, 70, 85, 86), (70, 69, 84, 85), (69, 68, 83, 84), (68, 67, 82, 83), (67, 66, 81, 82), (66, 65, 80, 81), (65, 64, 79, 80), (64, 63, 78, 79), (63, 62, 77, 78), (62, 61, 76, 77), (4, 60, 75, 6), (60, 59, 74, 75), (59, 58, 73, 74), (58, 57, 72, 73), (57, 56, 71, 72), (56, 55, 70, 71), (55, 54, 69, 70), (54, 53, 68, 69), (53, 52, 67, 68), (52, 51, 66, 67), (51, 50, 65, 66), (50, 49, 64, 65), (49, 48, 63, 64), (48, 47, 62, 63), (47, 46, 61, 62), (2, 45, 60, 4), (45, 44, 59, 60), (44, 43, 58, 59), (43, 42, 57, 58), (42, 41, 56, 57), (41, 40, 55, 56), (40, 39, 54, 55), (39, 38, 53, 54), (38, 37, 52, 53), (37, 36, 51, 52), (36, 35, 50, 51), (35, 34, 49, 50), (34, 33, 48, 49), (33, 32, 47, 48), (32, 31, 46, 47), (0, 16, 45, 2), (16, 17, 44, 45), (17, 18, 43, 44), (18, 19, 42, 43), (19, 20, 41, 42), (20, 21, 40, 41), (21, 22, 39, 40), (22, 23, 38, 39), (23, 24, 37, 38), (24, 25, 36, 37), (25, 26, 35, 36), (26, 27, 34, 35), (27, 28, 33, 34), (28, 29, 32, 33), (29, 30, 31, 32)])
me_cylinder_001.polygons.foreach_set('use_smooth', [True] * 130)
_uv = me_cylinder_001.uv_layers.new(name='UVMap')
_uv.uv.foreach_set('vector', [0.02896, 0.0517, 0.03094, 0.0001709, 0.03627, 0.0007775, 0.03823, 0.0517, 0.06719, 0.05096, 0.07157, 0.0, 0.07532, 0.0006519, 0.07375, 0.05091, 0.07375, 0.05091, 0.07532, 0.0006519, 0.08065, 0.0009716, 0.08303, 0.05084, 0.08303, 0.05084, 0.08065, 0.0009716, 0.08443, 0.0007718, 0.08959, 0.0508, 0.06063, 0.9483, 0.05865, 0.9984, 0.05332, 0.999, 0.05135, 0.9483, 0.05135, 0.9483, 0.05332, 0.999, 0.04956, 0.9996, 0.04479, 0.9483, 0.1025, 0.003814, 0.1025, 0.009174, 0.0987, 0.01296, 0.09336, 0.01294, 0.08959, 0.009141, 0.08959, 0.003781, 0.09336, 0.0, 0.0987, 1.373e-05, 0.006561, 0.05171, 0.008511, 0.0003596, 0.01384, 0.0, 0.01584, 0.05171, 0.0224, 0.05171, 0.02717, 0.0, 0.03094, 0.0001709, 0.02896, 0.0517, 0.09403, 0.01925, 0.09143, 0.01925, 0.08959, 0.0174, 0.08959, 0.0148, 0.09143, 0.01296, 0.09403, 0.01296, 0.09588, 0.0148, 0.09588, 0.0174, 0.0125, 1.0, 0.01584, 0.9259, 0.0224, 0.9259, 0.01434, 1.0, 0.01584, 0.9259, 0.01584, 0.8635, 0.0224, 0.8635, 0.0224, 0.9259, 0.01584, 0.8635, 0.01584, 0.801, 0.0224, 0.801, 0.0224, 0.8635, 0.01584, 0.801, 0.01584, 0.7386, 0.0224, 0.7386, 0.0224, 0.801, 0.01584, 0.7386, 0.01584, 0.6761, 0.0224, 0.6761, 0.0224, 0.7386, 0.01584, 0.6761, 0.01584, 0.6137, 0.0224, 0.6137, 0.0224, 0.6761, 0.01584, 0.6137, 0.01584, 0.5512, 0.0224, 0.5513, 0.0224, 0.6137, 0.01584, 0.5512, 0.01584, 0.4888, 0.0224, 0.4888, 0.0224, 0.5513, 0.01584, 0.4888, 0.01584, 0.4264, 0.0224, 0.4264, 0.0224, 0.4888, 0.01584, 0.4264, 0.01584, 0.3639, 0.0224, 0.3639, 0.0224, 0.4264, 0.01584, 0.3639, 0.01584, 0.3015, 0.0224, 0.3015, 0.0224, 0.3639, 0.01584, 0.3015, 0.01584, 0.239, 0.0224, 0.239, 0.0224, 0.3015, 0.01584, 0.239, 0.01584, 0.1766, 0.0224, 0.1766, 0.0224, 0.239, 0.01584, 0.1766, 0.01584, 0.1141, 0.0224, 0.1142, 0.0224, 0.1766, 0.01584, 0.1141, 0.01584, 0.05171, 0.0224, 0.05171, 0.0224, 0.1142, 0.009895, 1.0, 0.006561, 0.9259, 0.01584, 0.9259, 0.0125, 1.0, 0.006561, 0.9259, 0.006561, 0.8635, 0.01584, 0.8635, 0.01584, 0.9259, 0.006561, 0.8635, 0.006561, 0.801, 0.01584, 0.801, 0.01584, 0.8635, 0.006561, 0.801, 0.006561, 0.7386, 0.01584, 0.7386, 0.01584, 0.801, 0.006561, 0.7386, 0.006561, 0.6761, 0.01584, 0.6761, 0.01584, 0.7386, 0.006561, 0.6761, 0.006561, 0.6137, 0.01584, 0.6137, 0.01584, 0.6761, 0.006561, 0.6137, 0.006561, 0.5512, 0.01584, 0.5512, 0.01584, 0.6137, 0.006561, 0.5512, 0.006561, 0.4888, 0.01584, 0.4888, 0.01584, 0.5512, 0.006561, 0.4888, 0.006561, 0.4264, 0.01584, 0.4264, 0.01584, 0.4888, 0.006561, 0.4264, 0.006561, 0.3639, 0.01584, 0.3639, 0.01584, 0.4264, 0.006561, 0.3639, 0.006561, 0.3015, 0.01584, 0.3015, 0.01584, 0.3639, 0.006561, 0.3015, 0.006561, 0.239, 0.01584, 0.239, 0.01584, 0.3015, 0.006561, 0.239, 0.006561, 0.1766, 0.01584, 0.1766, 0.01584, 0.239, 0.006561, 0.1766, 0.006561, 0.1141, 0.01584, 0.1141, 0.01584, 0.1766, 0.006561, 0.1141, 0.006561, 0.05171, 0.01584, 0.05171, 0.01584, 0.1141, 0.008053, 1.0, 0.0, 0.9259, 0.006561, 0.9259, 0.009895, 1.0, 0.0, 0.9259, 0.0, 0.8635, 0.006561, 0.8635, 0.006561, 0.9259, 0.0, 0.8635, 0.0, 0.801, 0.006561, 0.801, 0.006561, 0.8635, 0.0, 0.801, 0.0, 0.7386, 0.006561, 0.7386, 0.006561, 0.801, 0.0, 0.7386, 0.0, 0.6761, 0.006561, 0.6761, 0.006561, 0.7386, 0.0, 0.6761, 0.0, 0.6137, 0.006561, 0.6137, 0.006561, 0.6761, 0.0, 0.6137, 0.0, 0.5513, 0.006561, 0.5512, 0.006561, 0.6137, 0.0, 0.5513, 0.0, 0.4888, 0.006561, 0.4888, 0.006561, 0.5512, 0.0, 0.4888, 0.0, 0.4264, 0.006561, 0.4264, 0.006561, 0.4888, 0.0, 0.4264, 0.0, 0.3639, 0.006561, 0.3639, 0.006561, 0.4264, 0.0, 0.3639, 0.0, 0.3015, 0.006561, 0.3015, 0.006561, 0.3639, 0.0, 0.3015, 0.0, 0.239, 0.006561, 0.239, 0.006561, 0.3015, 0.0, 0.239, 0.0, 0.1766, 0.006561, 0.1766, 0.006561, 0.239, 0.0, 0.1766, 0.0, 0.1142, 0.006561, 0.1141, 0.006561, 0.1766, 0.0, 0.1142, 0.0, 0.05171, 0.006561, 0.05171, 0.006561, 0.1141, 0.0573, 1.575e-06, 0.06063, 0.07409, 0.05135, 0.07409, 0.05469, 1.575e-06, 0.06063, 0.07409, 0.06063, 0.1365, 0.05135, 0.1365, 0.05135, 0.07409, 0.06063, 0.1365, 0.06063, 0.199, 0.05135, 0.199, 0.05135, 0.1365, 0.06063, 0.199, 0.06063, 0.2614, 0.05135, 0.2614, 0.05135, 0.199, 0.06063, 0.2614, 0.06063, 0.3239, 0.05135, 0.3239, 0.05135, 0.2614, 0.06063, 0.3239, 0.06063, 0.3863, 0.05135, 0.3863, 0.05135, 0.3239, 0.06063, 0.3863, 0.06063, 0.4487, 0.05135, 0.4487, 0.05135, 0.3863, 0.06063, 0.4487, 0.06063, 0.5112, 0.05135, 0.5112, 0.05135, 0.4487, 0.06063, 0.5112, 0.06063, 0.5736, 0.05135, 0.5736, 0.05135, 0.5112, 0.06063, 0.5736, 0.06063, 0.6361, 0.05135, 0.6361, 0.05135, 0.5736, 0.06063, 0.6361, 0.06063, 0.6985, 0.05135, 0.6985, 0.05135, 0.6361, 0.06063, 0.6985, 0.06063, 0.761, 0.05135, 0.761, 0.05135, 0.6985, 0.06063, 0.761, 0.06063, 0.8234, 0.05135, 0.8234, 0.05135, 0.761, 0.06063, 0.8234, 0.06063, 0.8858, 0.05135, 0.8858, 0.05135, 0.8234, 0.06063, 0.8858, 0.06063, 0.9483, 0.05135, 0.9483, 0.05135, 0.8858, 0.05914, 0.0, 0.06719, 0.07409, 0.06063, 0.07409, 0.0573, 1.575e-06, 0.06719, 0.07409, 0.06719, 0.1365, 0.06063, 0.1365, 0.06063, 0.07409, 0.06719, 0.1365, 0.06719, 0.199, 0.06063, 0.199, 0.06063, 0.1365, 0.06719, 0.199, 0.06719, 0.2614, 0.06063, 0.2614, 0.06063, 0.199, 0.06719, 0.2614, 0.06719, 0.3239, 0.06063, 0.3239, 0.06063, 0.2614, 0.06719, 0.3239, 0.06719, 0.3863, 0.06063, 0.3863, 0.06063, 0.3239, 0.06719, 0.3863, 0.06719, 0.4487, 0.06063, 0.4487, 0.06063, 0.3863, 0.06719, 0.4487, 0.06719, 0.5112, 0.06063, 0.5112, 0.06063, 0.4487, 0.06719, 0.5112, 0.06719, 0.5736, 0.06063, 0.5736, 0.06063, 0.5112, 0.06719, 0.5736, 0.06719, 0.6361, 0.06063, 0.6361, 0.06063, 0.5736, 0.06719, 0.6361, 0.06719, 0.6985, 0.06063, 0.6985, 0.06063, 0.6361, 0.06719, 0.6985, 0.06719, 0.761, 0.06063, 0.761, 0.06063, 0.6985, 0.06719, 0.761, 0.06719, 0.8234, 0.06063, 0.8234, 0.06063, 0.761, 0.06719, 0.8234, 0.06719, 0.8858, 0.06063, 0.8858, 0.06063, 0.8234, 0.06719, 0.8858, 0.06719, 0.9483, 0.06063, 0.9483, 0.06063, 0.8858, 0.0842, 0.9991, 0.08031, 0.9251, 0.08959, 0.925, 0.08681, 0.9991, 0.08031, 0.9251, 0.07984, 0.8626, 0.08912, 0.8626, 0.08959, 0.925, 0.07984, 0.8626, 0.07937, 0.8002, 0.08865, 0.8001, 0.08912, 0.8626, 0.07937, 0.8002, 0.0789, 0.7378, 0.08818, 0.7377, 0.08865, 0.8001, 0.0789, 0.7378, 0.07844, 0.6753, 0.08771, 0.6752, 0.08818, 0.7377, 0.07844, 0.6753, 0.07797, 0.6129, 0.08724, 0.6128, 0.08771, 0.6752, 0.07797, 0.6129, 0.0775, 0.5504, 0.08677, 0.5504, 0.08724, 0.6128, 0.0775, 0.5504, 0.07703, 0.488, 0.08631, 0.4879, 0.08677, 0.5504, 0.07703, 0.488, 0.07656, 0.4256, 0.08584, 0.4255, 0.08631, 0.4879, 0.07656, 0.4256, 0.07609, 0.3631, 0.08537, 0.363, 0.08584, 0.4255, 0.07609, 0.3631, 0.07562, 0.3007, 0.0849, 0.3006, 0.08537, 0.363, 0.07562, 0.3007, 0.07515, 0.2382, 0.08443, 0.2382, 0.0849, 0.3006, 0.07515, 0.2382, 0.07469, 0.1758, 0.08396, 0.1757, 0.08443, 0.2382, 0.07469, 0.1758, 0.07422, 0.1133, 0.08349, 0.1133, 0.08396, 0.1757, 0.07422, 0.1133, 0.07375, 0.05091, 0.08303, 0.05084, 0.08349, 0.1133, 0.0349, 1.0, 0.03823, 0.9259, 0.04479, 0.9259, 0.03674, 1.0, 0.03823, 0.9259, 0.03823, 0.8635, 0.04479, 0.8635, 0.04479, 0.9259, 0.03823, 0.8635, 0.03823, 0.801, 0.04479, 0.801, 0.04479, 0.8635, 0.03823, 0.801, 0.03823, 0.7386, 0.04479, 0.7386, 0.04479, 0.801, 0.03823, 0.7386, 0.03823, 0.6761, 0.04479, 0.6761, 0.04479, 0.7386, 0.03823, 0.6761, 0.03823, 0.6137, 0.04479, 0.6137, 0.04479, 0.6761, 0.03823, 0.6137, 0.03823, 0.5512, 0.04479, 0.5513, 0.04479, 0.6137, 0.03823, 0.5512, 0.03823, 0.4888, 0.04479, 0.4888, 0.04479, 0.5513, 0.03823, 0.4888, 0.03823, 0.4264, 0.04479, 0.4264, 0.04479, 0.4888, 0.03823, 0.4264, 0.03823, 0.3639, 0.04479, 0.3639, 0.04479, 0.4264, 0.03823, 0.3639, 0.03823, 0.3015, 0.04479, 0.3015, 0.04479, 0.3639, 0.03823, 0.3015, 0.03823, 0.239, 0.04479, 0.239, 0.04479, 0.3015, 0.03823, 0.239, 0.03823, 0.1766, 0.04479, 0.1766, 0.04479, 0.239, 0.03823, 0.1766, 0.03823, 0.1141, 0.04479, 0.1142, 0.04479, 0.1766, 0.03823, 0.1141, 0.03823, 0.0517, 0.04479, 0.05171, 0.04479, 0.1142, 0.03229, 1.0, 0.02896, 0.9259, 0.03823, 0.9259, 0.0349, 1.0, 0.02896, 0.9259, 0.02896, 0.8635, 0.03823, 0.8635, 0.03823, 0.9259, 0.02896, 0.8635, 0.02896, 0.801, 0.03823, 0.801, 0.03823, 0.8635, 0.02896, 0.801, 0.02896, 0.7386, 0.03823, 0.7386, 0.03823, 0.801, 0.02896, 0.7386, 0.02896, 0.6761, 0.03823, 0.6761, 0.03823, 0.7386, 0.02896, 0.6761, 0.02896, 0.6137, 0.03823, 0.6137, 0.03823, 0.6761, 0.02896, 0.6137, 0.02896, 0.5512, 0.03823, 0.5512, 0.03823, 0.6137, 0.02896, 0.5512, 0.02896, 0.4888, 0.03823, 0.4888, 0.03823, 0.5512, 0.02896, 0.4888, 0.02896, 0.4264, 0.03823, 0.4264, 0.03823, 0.4888, 0.02896, 0.4264, 0.02896, 0.3639, 0.03823, 0.3639, 0.03823, 0.4264, 0.02896, 0.3639, 0.02896, 0.3015, 0.03823, 0.3015, 0.03823, 0.3639, 0.02896, 0.3015, 0.02896, 0.239, 0.03823, 0.239, 0.03823, 0.3015, 0.02896, 0.239, 0.02896, 0.1766, 0.03823, 0.1766, 0.03823, 0.239, 0.02896, 0.1766, 0.02896, 0.1141, 0.03823, 0.1141, 0.03823, 0.1766, 0.02896, 0.1141, 0.02896, 0.0517, 0.03823, 0.0517, 0.03823, 0.1141])
me_cylinder_001.update()

# ---- objects
ob_light = bpy.data.objects.new('Light', light_light)
ob_camera = bpy.data.objects.new('Camera', cam_camera)
ob_cylinder = bpy.data.objects.new('Cylinder', me_cylinder)
ob_cylinder_001 = bpy.data.objects.new('Cylinder.001', me_cylinder_001)

# ---- transforms, parenting, visibility, modifiers, constraints
ob_light.location = (4.076, 1.005, 5.904)
ob_light.rotation_euler = (0.6503, 0.05522, 1.866)
ob_light.lock_rotations_4d = False
ob_light.empty_display_type = 'ARROWS'
ob_light.color = (0.0, 0.0, 0.0, 0.0)
ob_light.lineart.crease_threshold = 0.0
ob_camera.location = (7.359, -6.926, 4.958)
ob_camera.rotation_euler = (1.109, 0.0, 0.8149)
ob_camera.lock_rotations_4d = False
ob_camera.empty_display_type = 'ARROWS'
ob_camera.color = (0.0, 0.0, 0.0, 0.0)
ob_camera.display_type = 'WIRE'
ob_camera.lineart.crease_threshold = 0.0
ob_cylinder.location = (0.0, 0.0, 0.0)
ob_cylinder.scale = (1.0, 1.0, 1.254)
_m = ob_cylinder.modifiers.new('Auto Smooth', 'NODES')
_m.node_group = ng_auto_smooth
_gi = [s.identifier for s in ng_auto_smooth.interface.items_tree if s.item_type == 'SOCKET' and s.in_out == 'INPUT']
_m[_gi[1]] = 0.5236  # Angle
ob_cylinder_001.location = (1.644, 0.6351, -0.1731)
ob_cylinder_001.rotation_euler = (-0.03891, -0.01045, 1.975)
ob_cylinder_001.scale = (1.234, 0.4426, 0.4361)
_m = ob_cylinder_001.modifiers.new('SimpleDeform', 'SIMPLE_DEFORM')
_m.deform_method = 'BEND'
_m.factor = 3.745
_m.angle = 3.745
_m = ob_cylinder_001.modifiers.new('Auto Smooth', 'NODES')
_m.node_group = ng_auto_smooth
_gi = [s.identifier for s in ng_auto_smooth.interface.items_tree if s.item_type == 'SOCKET' and s.in_out == 'INPUT']
_m[_gi[1]] = 0.5236  # Angle

# ---- collection membership
col_collection.objects.link(ob_light)
col_collection.objects.link(ob_camera)
col_collection.objects.link(ob_cylinder)
col_collection.objects.link(ob_cylinder_001)

# ---- scene / render settings (as saved in the file)
scene.camera = ob_camera
scene.frame_start = 1; scene.frame_end = 250; scene.frame_set(1)
scene.render.engine = 'BLENDER_EEVEE_NEXT'
scene.cycles.sampling_pattern = 'TABULATED_SOBOL'
scene.view_settings.view_transform = 'Filmic'
bpy.context.view_layer.update()
